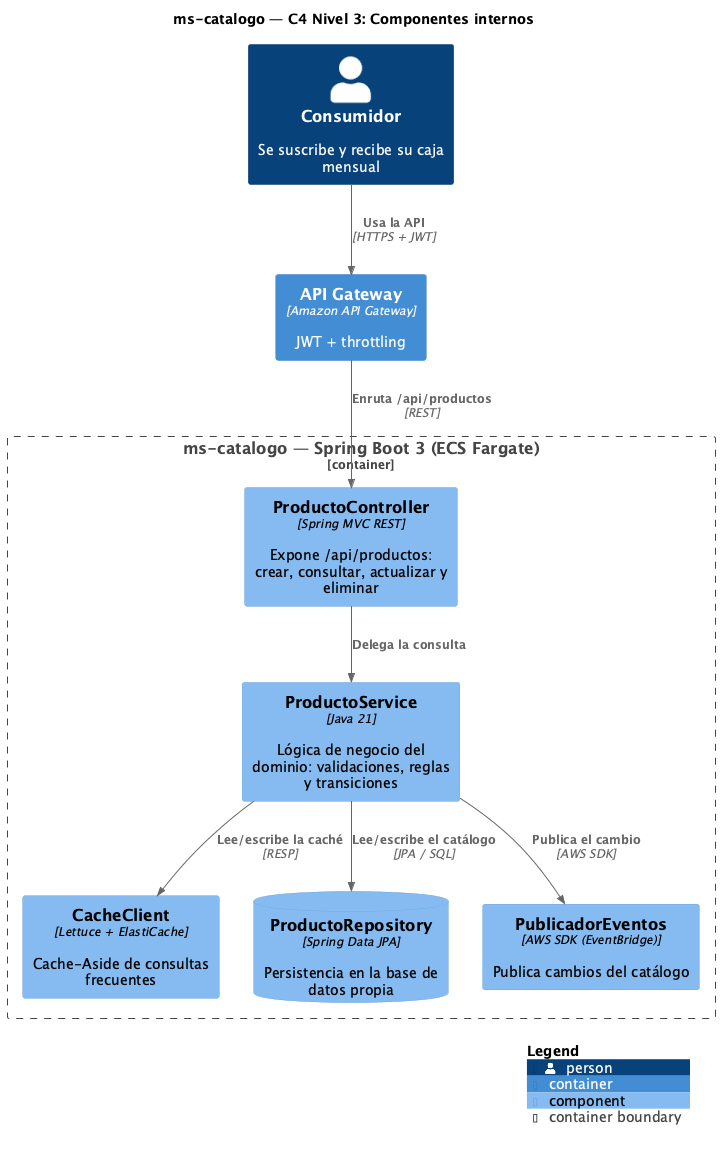

The diagram above was rendered by PlantUML. Its source (embedded in the PNG):
@startuml C4-3-Componentes
!include <C4/C4_Component>

title ms-catalogo — C4 Nivel 3: Componentes internos

LAYOUT_WITH_LEGEND()

Person(actor, "Consumidor", "Se suscribe y recibe su caja mensual")
Container_Boundary(ms, "ms-catalogo — Spring Boot 3 (ECS Fargate)") {

  Component(rest, "ProductoController", "Spring MVC REST", "Expone /api/productos: crear, consultar, actualizar y eliminar")
  Component(svc, "ProductoService", "Java 21", "Lógica de negocio del dominio: validaciones, reglas y transiciones")
  Component(cache, "CacheClient", "Lettuce + ElastiCache", "Cache-Aside de consultas frecuentes")
  ComponentDb(repo, "ProductoRepository", "Spring Data JPA", "Persistencia en la base de datos propia")
  Component(pub, "PublicadorEventos", "AWS SDK (EventBridge)", "Publica cambios del catálogo")
}

Container(apigw, "API Gateway", "Amazon API Gateway", "JWT + throttling")

Rel(actor, apigw, "Usa la API", "HTTPS + JWT")
Rel(apigw, rest, "Enruta /api/productos", "REST")
Rel(rest, svc, "Delega la consulta")
Rel(svc, cache, "Lee/escribe la caché", "RESP")
Rel(svc, repo, "Lee/escribe el catálogo", "JPA / SQL")
Rel(svc, pub, "Publica el cambio", "AWS SDK")

SHOW_LEGEND()
@enduml